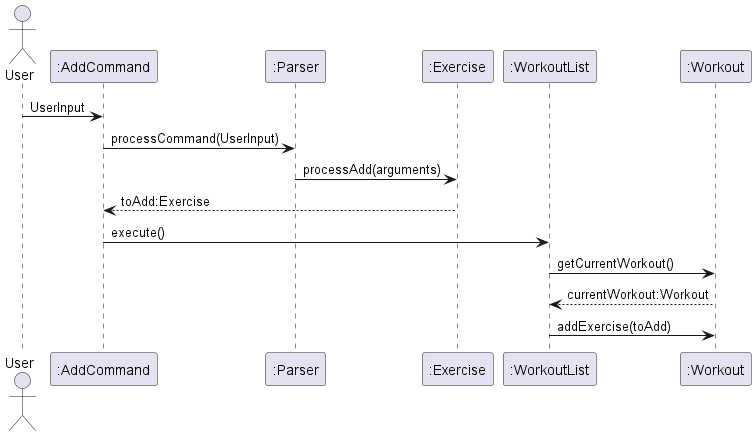

The diagram above was rendered by PlantUML. Its source (embedded in the PNG):
@startuml
'https://plantuml.com/sequence-diagram


actor User
participant ":AddCommand" as add
participant ":Parser" as parser
participant ":Exercise" as exercise
participant ":WorkoutList" as list
participant ":Workout" as workout

User -> add: UserInput
add -> parser: processCommand(UserInput)
parser -> exercise: processAdd(arguments)
add <-- exercise: toAdd:Exercise
add -> list: execute()
list -> workout: getCurrentWorkout()
list <-- workout: currentWorkout:Workout
list -> workout: addExercise(toAdd)
@enduml